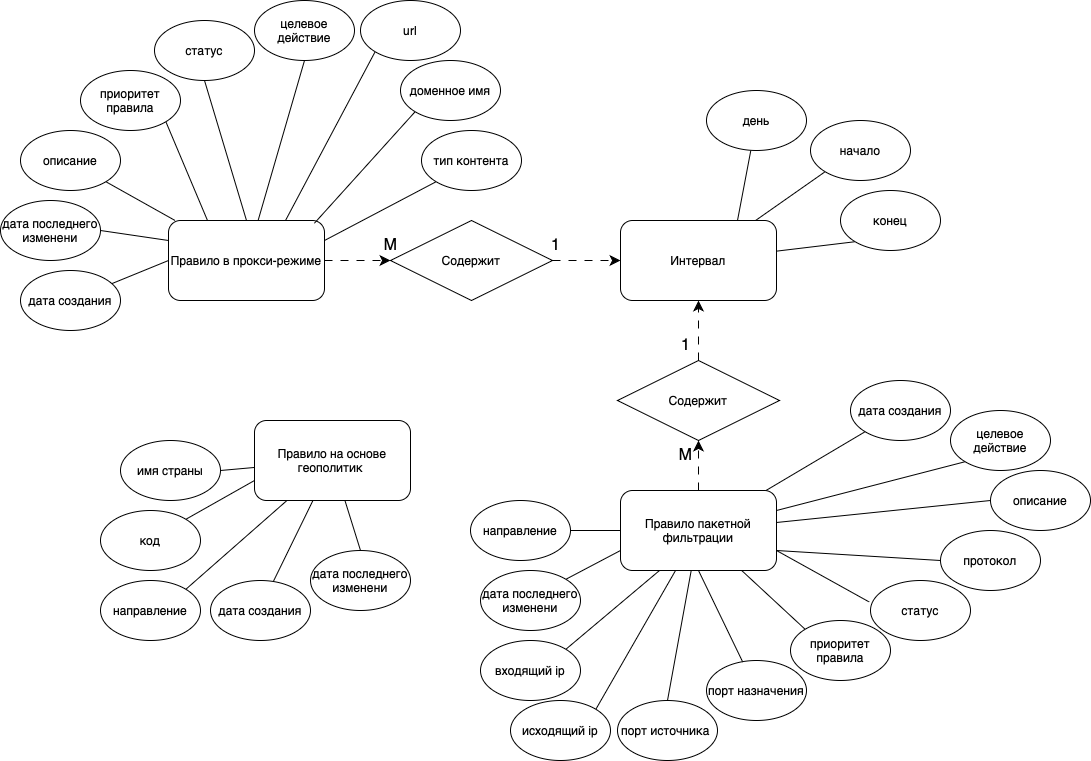

The diagram above was exported from draw.io. Its source (the exported page's mxGraphModel, read from the mxfile embedded in the PNG):
<mxGraphModel dx="653" dy="943" grid="1" gridSize="10" guides="1" tooltips="1" connect="1" arrows="1" fold="1" page="1" pageScale="1" pageWidth="827" pageHeight="1169" math="0" shadow="0">
  <root>
    <mxCell id="0" />
    <mxCell id="1" parent="0" />
    <mxCell id="Fo4t_ywqYaKAOw-Xfg4o-1" value="Правило на основе геополитик&amp;nbsp;" style="rounded=1;whiteSpace=wrap;html=1;" vertex="1" parent="1">
      <mxGeometry x="294" y="460" width="156" height="80" as="geometry" />
    </mxCell>
    <mxCell id="Fo4t_ywqYaKAOw-Xfg4o-2" value="url" style="ellipse;whiteSpace=wrap;html=1;" vertex="1" parent="1">
      <mxGeometry x="400" y="40" width="100" height="60" as="geometry" />
    </mxCell>
    <mxCell id="Fo4t_ywqYaKAOw-Xfg4o-3" style="edgeStyle=none;curved=1;rounded=0;orthogonalLoop=1;jettySize=auto;html=1;exitX=0.5;exitY=0;exitDx=0;exitDy=0;fontSize=12;startSize=8;endSize=8;dashed=1;dashPattern=8 8;" edge="1" parent="1" source="Fo4t_ywqYaKAOw-Xfg4o-4" target="Fo4t_ywqYaKAOw-Xfg4o-15">
      <mxGeometry relative="1" as="geometry" />
    </mxCell>
    <mxCell id="Fo4t_ywqYaKAOw-Xfg4o-72" style="edgeStyle=none;curved=1;rounded=0;orthogonalLoop=1;jettySize=auto;html=1;exitX=0;exitY=0.5;exitDx=0;exitDy=0;entryX=1;entryY=0.5;entryDx=0;entryDy=0;fontSize=12;startSize=8;endSize=8;endArrow=none;startFill=0;" edge="1" parent="1" source="Fo4t_ywqYaKAOw-Xfg4o-4" target="Fo4t_ywqYaKAOw-Xfg4o-71">
      <mxGeometry relative="1" as="geometry" />
    </mxCell>
    <mxCell id="Fo4t_ywqYaKAOw-Xfg4o-4" value="Правило пакетной фильтрации" style="rounded=1;whiteSpace=wrap;html=1;" vertex="1" parent="1">
      <mxGeometry x="660" y="530" width="156" height="80" as="geometry" />
    </mxCell>
    <mxCell id="Fo4t_ywqYaKAOw-Xfg4o-5" style="edgeStyle=none;curved=1;rounded=0;orthogonalLoop=1;jettySize=auto;html=1;exitX=1;exitY=0.5;exitDx=0;exitDy=0;entryX=0;entryY=0.5;entryDx=0;entryDy=0;fontSize=12;startSize=8;endSize=8;dashed=1;dashPattern=8 8;" edge="1" parent="1" source="Fo4t_ywqYaKAOw-Xfg4o-6" target="Fo4t_ywqYaKAOw-Xfg4o-17">
      <mxGeometry relative="1" as="geometry" />
    </mxCell>
    <mxCell id="Fo4t_ywqYaKAOw-Xfg4o-6" value="Правило в прокси-режиме" style="rounded=1;whiteSpace=wrap;html=1;" vertex="1" parent="1">
      <mxGeometry x="208" y="260" width="156" height="80" as="geometry" />
    </mxCell>
    <mxCell id="Fo4t_ywqYaKAOw-Xfg4o-7" style="edgeStyle=none;curved=1;rounded=0;orthogonalLoop=1;jettySize=auto;html=1;exitX=0.75;exitY=0;exitDx=0;exitDy=0;fontSize=12;startSize=8;endSize=8;endArrow=none;startFill=0;" edge="1" parent="1" source="Fo4t_ywqYaKAOw-Xfg4o-10" target="Fo4t_ywqYaKAOw-Xfg4o-11">
      <mxGeometry relative="1" as="geometry" />
    </mxCell>
    <mxCell id="Fo4t_ywqYaKAOw-Xfg4o-8" style="edgeStyle=none;curved=1;rounded=0;orthogonalLoop=1;jettySize=auto;html=1;entryX=0;entryY=1;entryDx=0;entryDy=0;fontSize=12;startSize=8;endSize=8;endArrow=none;startFill=0;" edge="1" parent="1" source="Fo4t_ywqYaKAOw-Xfg4o-10" target="Fo4t_ywqYaKAOw-Xfg4o-12">
      <mxGeometry relative="1" as="geometry" />
    </mxCell>
    <mxCell id="Fo4t_ywqYaKAOw-Xfg4o-9" style="edgeStyle=none;curved=1;rounded=0;orthogonalLoop=1;jettySize=auto;html=1;entryX=0;entryY=1;entryDx=0;entryDy=0;fontSize=12;startSize=8;endSize=8;endArrow=none;startFill=0;" edge="1" parent="1" source="Fo4t_ywqYaKAOw-Xfg4o-10" target="Fo4t_ywqYaKAOw-Xfg4o-13">
      <mxGeometry relative="1" as="geometry" />
    </mxCell>
    <mxCell id="Fo4t_ywqYaKAOw-Xfg4o-10" value="Интервал" style="rounded=1;whiteSpace=wrap;html=1;" vertex="1" parent="1">
      <mxGeometry x="660" y="260" width="156" height="80" as="geometry" />
    </mxCell>
    <mxCell id="Fo4t_ywqYaKAOw-Xfg4o-11" value="день" style="ellipse;whiteSpace=wrap;html=1;" vertex="1" parent="1">
      <mxGeometry x="746" y="130" width="100" height="60" as="geometry" />
    </mxCell>
    <mxCell id="Fo4t_ywqYaKAOw-Xfg4o-12" value="начало" style="ellipse;whiteSpace=wrap;html=1;" vertex="1" parent="1">
      <mxGeometry x="850" y="160" width="100" height="60" as="geometry" />
    </mxCell>
    <mxCell id="Fo4t_ywqYaKAOw-Xfg4o-13" value="конец" style="ellipse;whiteSpace=wrap;html=1;" vertex="1" parent="1">
      <mxGeometry x="880" y="230" width="100" height="60" as="geometry" />
    </mxCell>
    <mxCell id="Fo4t_ywqYaKAOw-Xfg4o-14" style="edgeStyle=none;curved=1;rounded=0;orthogonalLoop=1;jettySize=auto;html=1;exitX=0.5;exitY=0;exitDx=0;exitDy=0;fontSize=12;startSize=8;endSize=8;dashed=1;dashPattern=8 8;" edge="1" parent="1" source="Fo4t_ywqYaKAOw-Xfg4o-15" target="Fo4t_ywqYaKAOw-Xfg4o-10">
      <mxGeometry relative="1" as="geometry" />
    </mxCell>
    <mxCell id="Fo4t_ywqYaKAOw-Xfg4o-15" value="Содержит" style="rhombus;whiteSpace=wrap;html=1;" vertex="1" parent="1">
      <mxGeometry x="657" y="400" width="162" height="80" as="geometry" />
    </mxCell>
    <mxCell id="Fo4t_ywqYaKAOw-Xfg4o-16" style="edgeStyle=none;curved=1;rounded=0;orthogonalLoop=1;jettySize=auto;html=1;exitX=1;exitY=0.5;exitDx=0;exitDy=0;fontSize=12;startSize=8;endSize=8;dashed=1;dashPattern=8 8;" edge="1" parent="1" source="Fo4t_ywqYaKAOw-Xfg4o-17" target="Fo4t_ywqYaKAOw-Xfg4o-10">
      <mxGeometry relative="1" as="geometry" />
    </mxCell>
    <mxCell id="Fo4t_ywqYaKAOw-Xfg4o-17" value="Содержит" style="rhombus;whiteSpace=wrap;html=1;" vertex="1" parent="1">
      <mxGeometry x="430" y="260" width="162" height="80" as="geometry" />
    </mxCell>
    <mxCell id="Fo4t_ywqYaKAOw-Xfg4o-18" value="М" style="text;html=1;align=center;verticalAlign=middle;resizable=0;points=[];autosize=1;strokeColor=none;fillColor=none;fontSize=16;" vertex="1" parent="1">
      <mxGeometry x="410" y="270" width="40" height="30" as="geometry" />
    </mxCell>
    <mxCell id="Fo4t_ywqYaKAOw-Xfg4o-19" value="М" style="text;html=1;align=center;verticalAlign=middle;resizable=0;points=[];autosize=1;strokeColor=none;fillColor=none;fontSize=16;" vertex="1" parent="1">
      <mxGeometry x="705" y="480" width="40" height="30" as="geometry" />
    </mxCell>
    <mxCell id="Fo4t_ywqYaKAOw-Xfg4o-20" value="1" style="text;html=1;align=center;verticalAlign=middle;resizable=0;points=[];autosize=1;strokeColor=none;fillColor=none;fontSize=16;" vertex="1" parent="1">
      <mxGeometry x="580" y="270" width="30" height="30" as="geometry" />
    </mxCell>
    <mxCell id="Fo4t_ywqYaKAOw-Xfg4o-21" value="1" style="text;html=1;align=center;verticalAlign=middle;resizable=0;points=[];autosize=1;strokeColor=none;fillColor=none;fontSize=16;" vertex="1" parent="1">
      <mxGeometry x="710" y="370" width="30" height="30" as="geometry" />
    </mxCell>
    <mxCell id="Fo4t_ywqYaKAOw-Xfg4o-22" value="имя страны" style="ellipse;whiteSpace=wrap;html=1;" vertex="1" parent="1">
      <mxGeometry x="160" y="480" width="100" height="60" as="geometry" />
    </mxCell>
    <mxCell id="Fo4t_ywqYaKAOw-Xfg4o-23" value="код" style="ellipse;whiteSpace=wrap;html=1;" vertex="1" parent="1">
      <mxGeometry x="140" y="550" width="100" height="60" as="geometry" />
    </mxCell>
    <mxCell id="Fo4t_ywqYaKAOw-Xfg4o-24" value="направление" style="ellipse;whiteSpace=wrap;html=1;" vertex="1" parent="1">
      <mxGeometry x="140" y="620" width="100" height="60" as="geometry" />
    </mxCell>
    <mxCell id="Fo4t_ywqYaKAOw-Xfg4o-25" value="дата создания" style="ellipse;whiteSpace=wrap;html=1;" vertex="1" parent="1">
      <mxGeometry x="250" y="620" width="100" height="60" as="geometry" />
    </mxCell>
    <mxCell id="Fo4t_ywqYaKAOw-Xfg4o-26" value="дата последнего изменени" style="ellipse;whiteSpace=wrap;html=1;" vertex="1" parent="1">
      <mxGeometry x="350" y="590" width="100" height="60" as="geometry" />
    </mxCell>
    <mxCell id="Fo4t_ywqYaKAOw-Xfg4o-27" value="исходящий ip" style="ellipse;whiteSpace=wrap;html=1;" vertex="1" parent="1">
      <mxGeometry x="550" y="740" width="100" height="60" as="geometry" />
    </mxCell>
    <mxCell id="Fo4t_ywqYaKAOw-Xfg4o-28" value="входящий ip" style="ellipse;whiteSpace=wrap;html=1;" vertex="1" parent="1">
      <mxGeometry x="520" y="680" width="100" height="60" as="geometry" />
    </mxCell>
    <mxCell id="Fo4t_ywqYaKAOw-Xfg4o-29" value="протокол" style="ellipse;whiteSpace=wrap;html=1;" vertex="1" parent="1">
      <mxGeometry x="980" y="570" width="100" height="60" as="geometry" />
    </mxCell>
    <mxCell id="Fo4t_ywqYaKAOw-Xfg4o-30" value="порт источника&amp;nbsp;" style="ellipse;whiteSpace=wrap;html=1;" vertex="1" parent="1">
      <mxGeometry x="657" y="740" width="100" height="60" as="geometry" />
    </mxCell>
    <mxCell id="Fo4t_ywqYaKAOw-Xfg4o-31" value="порт назначения" style="ellipse;whiteSpace=wrap;html=1;" vertex="1" parent="1">
      <mxGeometry x="746" y="700" width="100" height="60" as="geometry" />
    </mxCell>
    <mxCell id="Fo4t_ywqYaKAOw-Xfg4o-32" value="приоритет правила" style="ellipse;whiteSpace=wrap;html=1;" vertex="1" parent="1">
      <mxGeometry x="830" y="660" width="100" height="60" as="geometry" />
    </mxCell>
    <mxCell id="Fo4t_ywqYaKAOw-Xfg4o-33" value="целевое действие" style="ellipse;whiteSpace=wrap;html=1;" vertex="1" parent="1">
      <mxGeometry x="990" y="450" width="100" height="60" as="geometry" />
    </mxCell>
    <mxCell id="Fo4t_ywqYaKAOw-Xfg4o-34" value="статус" style="ellipse;whiteSpace=wrap;html=1;" vertex="1" parent="1">
      <mxGeometry x="910" y="620" width="100" height="60" as="geometry" />
    </mxCell>
    <mxCell id="Fo4t_ywqYaKAOw-Xfg4o-35" value="описание" style="ellipse;whiteSpace=wrap;html=1;" vertex="1" parent="1">
      <mxGeometry x="1030" y="510" width="100" height="60" as="geometry" />
    </mxCell>
    <mxCell id="Fo4t_ywqYaKAOw-Xfg4o-36" value="доменное имя" style="ellipse;whiteSpace=wrap;html=1;" vertex="1" parent="1">
      <mxGeometry x="440" y="100" width="100" height="60" as="geometry" />
    </mxCell>
    <mxCell id="Fo4t_ywqYaKAOw-Xfg4o-37" value="тип контента" style="ellipse;whiteSpace=wrap;html=1;" vertex="1" parent="1">
      <mxGeometry x="461" y="170" width="100" height="60" as="geometry" />
    </mxCell>
    <mxCell id="Fo4t_ywqYaKAOw-Xfg4o-38" value="статус" style="ellipse;whiteSpace=wrap;html=1;" vertex="1" parent="1">
      <mxGeometry x="194" y="60" width="100" height="60" as="geometry" />
    </mxCell>
    <mxCell id="Fo4t_ywqYaKAOw-Xfg4o-39" value="приоритет правила" style="ellipse;whiteSpace=wrap;html=1;" vertex="1" parent="1">
      <mxGeometry x="120" y="110" width="100" height="60" as="geometry" />
    </mxCell>
    <mxCell id="Fo4t_ywqYaKAOw-Xfg4o-40" value="целевое действие" style="ellipse;whiteSpace=wrap;html=1;" vertex="1" parent="1">
      <mxGeometry x="294" y="40" width="100" height="60" as="geometry" />
    </mxCell>
    <mxCell id="Fo4t_ywqYaKAOw-Xfg4o-41" value="описание" style="ellipse;whiteSpace=wrap;html=1;" vertex="1" parent="1">
      <mxGeometry x="60" y="170" width="100" height="60" as="geometry" />
    </mxCell>
    <mxCell id="Fo4t_ywqYaKAOw-Xfg4o-42" value="дата последнего изменени" style="ellipse;whiteSpace=wrap;html=1;" vertex="1" parent="1">
      <mxGeometry x="520" y="610" width="100" height="60" as="geometry" />
    </mxCell>
    <mxCell id="Fo4t_ywqYaKAOw-Xfg4o-43" value="дата создания" style="ellipse;whiteSpace=wrap;html=1;" vertex="1" parent="1">
      <mxGeometry x="890" y="420" width="100" height="60" as="geometry" />
    </mxCell>
    <mxCell id="Fo4t_ywqYaKAOw-Xfg4o-44" value="дата последнего изменени" style="ellipse;whiteSpace=wrap;html=1;" vertex="1" parent="1">
      <mxGeometry x="40" y="240" width="100" height="60" as="geometry" />
    </mxCell>
    <mxCell id="Fo4t_ywqYaKAOw-Xfg4o-45" value="дата создания" style="ellipse;whiteSpace=wrap;html=1;" vertex="1" parent="1">
      <mxGeometry x="60" y="310" width="100" height="60" as="geometry" />
    </mxCell>
    <mxCell id="Fo4t_ywqYaKAOw-Xfg4o-46" value="" style="endArrow=none;html=1;rounded=0;fontSize=12;startSize=8;endSize=8;curved=1;exitX=0.5;exitY=0;exitDx=0;exitDy=0;" edge="1" parent="1" source="Fo4t_ywqYaKAOw-Xfg4o-26" target="Fo4t_ywqYaKAOw-Xfg4o-1">
      <mxGeometry width="50" height="50" relative="1" as="geometry">
        <mxPoint x="400" y="410" as="sourcePoint" />
        <mxPoint x="450" y="360" as="targetPoint" />
      </mxGeometry>
    </mxCell>
    <mxCell id="Fo4t_ywqYaKAOw-Xfg4o-47" value="" style="endArrow=none;html=1;rounded=0;fontSize=12;startSize=8;endSize=8;curved=1;exitX=1;exitY=0;exitDx=0;exitDy=0;entryX=0;entryY=0.75;entryDx=0;entryDy=0;" edge="1" parent="1" source="Fo4t_ywqYaKAOw-Xfg4o-42" target="Fo4t_ywqYaKAOw-Xfg4o-4">
      <mxGeometry width="50" height="50" relative="1" as="geometry">
        <mxPoint x="597.6753390593275" y="594.3967965644036" as="sourcePoint" />
        <mxPoint x="602.32" y="425.61" as="targetPoint" />
      </mxGeometry>
    </mxCell>
    <mxCell id="Fo4t_ywqYaKAOw-Xfg4o-48" value="" style="endArrow=none;html=1;rounded=0;fontSize=12;startSize=8;endSize=8;curved=1;exitX=0.627;exitY=0.021;exitDx=0;exitDy=0;exitPerimeter=0;" edge="1" parent="1" source="Fo4t_ywqYaKAOw-Xfg4o-25" target="Fo4t_ywqYaKAOw-Xfg4o-1">
      <mxGeometry width="50" height="50" relative="1" as="geometry">
        <mxPoint x="546" y="680" as="sourcePoint" />
        <mxPoint x="530" y="630" as="targetPoint" />
      </mxGeometry>
    </mxCell>
    <mxCell id="Fo4t_ywqYaKAOw-Xfg4o-49" value="" style="endArrow=none;html=1;rounded=0;fontSize=12;startSize=8;endSize=8;curved=1;exitX=1;exitY=0;exitDx=0;exitDy=0;" edge="1" parent="1" source="Fo4t_ywqYaKAOw-Xfg4o-24" target="Fo4t_ywqYaKAOw-Xfg4o-1">
      <mxGeometry width="50" height="50" relative="1" as="geometry">
        <mxPoint x="410" y="671" as="sourcePoint" />
        <mxPoint x="449" y="590" as="targetPoint" />
      </mxGeometry>
    </mxCell>
    <mxCell id="Fo4t_ywqYaKAOw-Xfg4o-50" value="" style="endArrow=none;html=1;rounded=0;fontSize=12;startSize=8;endSize=8;curved=1;exitX=1;exitY=0;exitDx=0;exitDy=0;entryX=0;entryY=0.75;entryDx=0;entryDy=0;" edge="1" parent="1" source="Fo4t_ywqYaKAOw-Xfg4o-23" target="Fo4t_ywqYaKAOw-Xfg4o-1">
      <mxGeometry width="50" height="50" relative="1" as="geometry">
        <mxPoint x="360" y="679" as="sourcePoint" />
        <mxPoint x="461" y="590" as="targetPoint" />
      </mxGeometry>
    </mxCell>
    <mxCell id="Fo4t_ywqYaKAOw-Xfg4o-51" value="" style="endArrow=none;html=1;rounded=0;fontSize=12;startSize=8;endSize=8;curved=1;exitX=1;exitY=0.5;exitDx=0;exitDy=0;" edge="1" parent="1" source="Fo4t_ywqYaKAOw-Xfg4o-22" target="Fo4t_ywqYaKAOw-Xfg4o-1">
      <mxGeometry width="50" height="50" relative="1" as="geometry">
        <mxPoint x="300" y="591" as="sourcePoint" />
        <mxPoint x="361" y="540" as="targetPoint" />
      </mxGeometry>
    </mxCell>
    <mxCell id="Fo4t_ywqYaKAOw-Xfg4o-52" value="" style="endArrow=none;html=1;rounded=0;fontSize=12;startSize=8;endSize=8;curved=1;exitX=1;exitY=0;exitDx=0;exitDy=0;entryX=0.25;entryY=1;entryDx=0;entryDy=0;" edge="1" parent="1" source="Fo4t_ywqYaKAOw-Xfg4o-28" target="Fo4t_ywqYaKAOw-Xfg4o-4">
      <mxGeometry width="50" height="50" relative="1" as="geometry">
        <mxPoint x="660" y="659" as="sourcePoint" />
        <mxPoint x="715" y="630" as="targetPoint" />
      </mxGeometry>
    </mxCell>
    <mxCell id="Fo4t_ywqYaKAOw-Xfg4o-53" value="" style="endArrow=none;html=1;rounded=0;fontSize=12;startSize=8;endSize=8;curved=1;exitX=1;exitY=0;exitDx=0;exitDy=0;" edge="1" parent="1" source="Fo4t_ywqYaKAOw-Xfg4o-27" target="Fo4t_ywqYaKAOw-Xfg4o-4">
      <mxGeometry width="50" height="50" relative="1" as="geometry">
        <mxPoint x="690" y="751" as="sourcePoint" />
        <mxPoint x="773" y="670" as="targetPoint" />
      </mxGeometry>
    </mxCell>
    <mxCell id="Fo4t_ywqYaKAOw-Xfg4o-54" value="" style="endArrow=none;html=1;rounded=0;fontSize=12;startSize=8;endSize=8;curved=1;exitX=0.5;exitY=0;exitDx=0;exitDy=0;" edge="1" parent="1" source="Fo4t_ywqYaKAOw-Xfg4o-30" target="Fo4t_ywqYaKAOw-Xfg4o-4">
      <mxGeometry width="50" height="50" relative="1" as="geometry">
        <mxPoint x="700" y="849" as="sourcePoint" />
        <mxPoint x="780" y="710" as="targetPoint" />
      </mxGeometry>
    </mxCell>
    <mxCell id="Fo4t_ywqYaKAOw-Xfg4o-55" value="" style="endArrow=none;html=1;rounded=0;fontSize=12;startSize=8;endSize=8;curved=1;entryX=0.5;entryY=1;entryDx=0;entryDy=0;" edge="1" parent="1" source="Fo4t_ywqYaKAOw-Xfg4o-31" target="Fo4t_ywqYaKAOw-Xfg4o-4">
      <mxGeometry width="50" height="50" relative="1" as="geometry">
        <mxPoint x="740" y="740" as="sourcePoint" />
        <mxPoint x="764" y="610" as="targetPoint" />
      </mxGeometry>
    </mxCell>
    <mxCell id="Fo4t_ywqYaKAOw-Xfg4o-56" value="" style="endArrow=none;html=1;rounded=0;fontSize=12;startSize=8;endSize=8;curved=1;exitX=0;exitY=0;exitDx=0;exitDy=0;" edge="1" parent="1" source="Fo4t_ywqYaKAOw-Xfg4o-32" target="Fo4t_ywqYaKAOw-Xfg4o-4">
      <mxGeometry width="50" height="50" relative="1" as="geometry">
        <mxPoint x="864" y="811" as="sourcePoint" />
        <mxPoint x="820" y="720" as="targetPoint" />
      </mxGeometry>
    </mxCell>
    <mxCell id="Fo4t_ywqYaKAOw-Xfg4o-57" value="" style="endArrow=none;html=1;rounded=0;fontSize=12;startSize=8;endSize=8;curved=1;exitX=-0.016;exitY=0.355;exitDx=0;exitDy=0;exitPerimeter=0;entryX=1;entryY=0.75;entryDx=0;entryDy=0;" edge="1" parent="1" source="Fo4t_ywqYaKAOw-Xfg4o-34" target="Fo4t_ywqYaKAOw-Xfg4o-4">
      <mxGeometry width="50" height="50" relative="1" as="geometry">
        <mxPoint x="895" y="740" as="sourcePoint" />
        <mxPoint x="830" y="670" as="targetPoint" />
      </mxGeometry>
    </mxCell>
    <mxCell id="Fo4t_ywqYaKAOw-Xfg4o-58" value="" style="endArrow=none;html=1;rounded=0;fontSize=12;startSize=8;endSize=8;curved=1;exitX=0;exitY=0.5;exitDx=0;exitDy=0;entryX=1;entryY=0.75;entryDx=0;entryDy=0;" edge="1" parent="1" source="Fo4t_ywqYaKAOw-Xfg4o-29" target="Fo4t_ywqYaKAOw-Xfg4o-4">
      <mxGeometry width="50" height="50" relative="1" as="geometry">
        <mxPoint x="953" y="730" as="sourcePoint" />
        <mxPoint x="890" y="660" as="targetPoint" />
      </mxGeometry>
    </mxCell>
    <mxCell id="Fo4t_ywqYaKAOw-Xfg4o-59" value="" style="endArrow=none;html=1;rounded=0;fontSize=12;startSize=8;endSize=8;curved=1;exitX=0;exitY=0.5;exitDx=0;exitDy=0;" edge="1" parent="1" source="Fo4t_ywqYaKAOw-Xfg4o-35" target="Fo4t_ywqYaKAOw-Xfg4o-4">
      <mxGeometry width="50" height="50" relative="1" as="geometry">
        <mxPoint x="1064" y="610" as="sourcePoint" />
        <mxPoint x="900" y="580" as="targetPoint" />
      </mxGeometry>
    </mxCell>
    <mxCell id="Fo4t_ywqYaKAOw-Xfg4o-60" value="" style="endArrow=none;html=1;rounded=0;fontSize=12;startSize=8;endSize=8;curved=1;exitX=0;exitY=1;exitDx=0;exitDy=0;entryX=1;entryY=0.25;entryDx=0;entryDy=0;" edge="1" parent="1" source="Fo4t_ywqYaKAOw-Xfg4o-33" target="Fo4t_ywqYaKAOw-Xfg4o-4">
      <mxGeometry width="50" height="50" relative="1" as="geometry">
        <mxPoint x="1164" y="550" as="sourcePoint" />
        <mxPoint x="950" y="572" as="targetPoint" />
      </mxGeometry>
    </mxCell>
    <mxCell id="Fo4t_ywqYaKAOw-Xfg4o-61" value="" style="endArrow=none;html=1;rounded=0;fontSize=12;startSize=8;endSize=8;curved=1;exitX=0;exitY=1;exitDx=0;exitDy=0;" edge="1" parent="1" source="Fo4t_ywqYaKAOw-Xfg4o-43" target="Fo4t_ywqYaKAOw-Xfg4o-4">
      <mxGeometry width="50" height="50" relative="1" as="geometry">
        <mxPoint x="1189" y="530" as="sourcePoint" />
        <mxPoint x="1000" y="579" as="targetPoint" />
      </mxGeometry>
    </mxCell>
    <mxCell id="Fo4t_ywqYaKAOw-Xfg4o-62" value="" style="endArrow=none;html=1;rounded=0;fontSize=12;startSize=8;endSize=8;curved=1;entryX=0;entryY=0.5;entryDx=0;entryDy=0;" edge="1" parent="1" source="Fo4t_ywqYaKAOw-Xfg4o-45" target="Fo4t_ywqYaKAOw-Xfg4o-6">
      <mxGeometry width="50" height="50" relative="1" as="geometry">
        <mxPoint x="394" y="240" as="sourcePoint" />
        <mxPoint x="378" y="190" as="targetPoint" />
      </mxGeometry>
    </mxCell>
    <mxCell id="Fo4t_ywqYaKAOw-Xfg4o-63" value="" style="endArrow=none;html=1;rounded=0;fontSize=12;startSize=8;endSize=8;curved=1;entryX=0;entryY=0.25;entryDx=0;entryDy=0;exitX=1;exitY=0.5;exitDx=0;exitDy=0;" edge="1" parent="1" source="Fo4t_ywqYaKAOw-Xfg4o-44" target="Fo4t_ywqYaKAOw-Xfg4o-6">
      <mxGeometry width="50" height="50" relative="1" as="geometry">
        <mxPoint x="210" y="303" as="sourcePoint" />
        <mxPoint x="267" y="280" as="targetPoint" />
      </mxGeometry>
    </mxCell>
    <mxCell id="Fo4t_ywqYaKAOw-Xfg4o-64" value="" style="endArrow=none;html=1;rounded=0;fontSize=12;startSize=8;endSize=8;curved=1;exitX=1;exitY=1;exitDx=0;exitDy=0;" edge="1" parent="1" source="Fo4t_ywqYaKAOw-Xfg4o-41" target="Fo4t_ywqYaKAOw-Xfg4o-6">
      <mxGeometry width="50" height="50" relative="1" as="geometry">
        <mxPoint x="220" y="200" as="sourcePoint" />
        <mxPoint x="288" y="210" as="targetPoint" />
      </mxGeometry>
    </mxCell>
    <mxCell id="Fo4t_ywqYaKAOw-Xfg4o-65" value="" style="endArrow=none;html=1;rounded=0;fontSize=12;startSize=8;endSize=8;curved=1;entryX=0.25;entryY=0;entryDx=0;entryDy=0;exitX=1;exitY=1;exitDx=0;exitDy=0;" edge="1" parent="1" source="Fo4t_ywqYaKAOw-Xfg4o-39" target="Fo4t_ywqYaKAOw-Xfg4o-6">
      <mxGeometry width="50" height="50" relative="1" as="geometry">
        <mxPoint x="290" y="200" as="sourcePoint" />
        <mxPoint x="353" y="239" as="targetPoint" />
      </mxGeometry>
    </mxCell>
    <mxCell id="Fo4t_ywqYaKAOw-Xfg4o-66" value="" style="endArrow=none;html=1;rounded=0;fontSize=12;startSize=8;endSize=8;curved=1;entryX=0.5;entryY=0;entryDx=0;entryDy=0;exitX=0.5;exitY=1;exitDx=0;exitDy=0;" edge="1" parent="1" source="Fo4t_ywqYaKAOw-Xfg4o-38" target="Fo4t_ywqYaKAOw-Xfg4o-6">
      <mxGeometry width="50" height="50" relative="1" as="geometry">
        <mxPoint x="250" y="190" as="sourcePoint" />
        <mxPoint x="292" y="289" as="targetPoint" />
      </mxGeometry>
    </mxCell>
    <mxCell id="Fo4t_ywqYaKAOw-Xfg4o-67" value="" style="endArrow=none;html=1;rounded=0;fontSize=12;startSize=8;endSize=8;curved=1;exitX=0.5;exitY=1;exitDx=0;exitDy=0;" edge="1" parent="1" source="Fo4t_ywqYaKAOw-Xfg4o-40" target="Fo4t_ywqYaKAOw-Xfg4o-6">
      <mxGeometry width="50" height="50" relative="1" as="geometry">
        <mxPoint x="330" y="200" as="sourcePoint" />
        <mxPoint x="372" y="340" as="targetPoint" />
      </mxGeometry>
    </mxCell>
    <mxCell id="Fo4t_ywqYaKAOw-Xfg4o-68" value="" style="endArrow=none;html=1;rounded=0;fontSize=12;startSize=8;endSize=8;curved=1;exitX=0;exitY=1;exitDx=0;exitDy=0;entryX=0.75;entryY=0;entryDx=0;entryDy=0;" edge="1" parent="1" source="Fo4t_ywqYaKAOw-Xfg4o-2" target="Fo4t_ywqYaKAOw-Xfg4o-6">
      <mxGeometry width="50" height="50" relative="1" as="geometry">
        <mxPoint x="416" y="190" as="sourcePoint" />
        <mxPoint x="370" y="350" as="targetPoint" />
      </mxGeometry>
    </mxCell>
    <mxCell id="Fo4t_ywqYaKAOw-Xfg4o-69" value="" style="endArrow=none;html=1;rounded=0;fontSize=12;startSize=8;endSize=8;curved=1;exitX=0;exitY=1;exitDx=0;exitDy=0;entryX=0.935;entryY=0.035;entryDx=0;entryDy=0;entryPerimeter=0;" edge="1" parent="1" source="Fo4t_ywqYaKAOw-Xfg4o-36" target="Fo4t_ywqYaKAOw-Xfg4o-6">
      <mxGeometry width="50" height="50" relative="1" as="geometry">
        <mxPoint x="510" y="310" as="sourcePoint" />
        <mxPoint x="420" y="479" as="targetPoint" />
      </mxGeometry>
    </mxCell>
    <mxCell id="Fo4t_ywqYaKAOw-Xfg4o-70" value="" style="endArrow=none;html=1;rounded=0;fontSize=12;startSize=8;endSize=8;curved=1;exitX=0;exitY=1;exitDx=0;exitDy=0;entryX=1;entryY=0.25;entryDx=0;entryDy=0;" edge="1" parent="1" source="Fo4t_ywqYaKAOw-Xfg4o-37" target="Fo4t_ywqYaKAOw-Xfg4o-6">
      <mxGeometry width="50" height="50" relative="1" as="geometry">
        <mxPoint x="491" y="330" as="sourcePoint" />
        <mxPoint x="400" y="439" as="targetPoint" />
      </mxGeometry>
    </mxCell>
    <mxCell id="Fo4t_ywqYaKAOw-Xfg4o-71" value="направление" style="ellipse;whiteSpace=wrap;html=1;" vertex="1" parent="1">
      <mxGeometry x="510" y="540" width="100" height="60" as="geometry" />
    </mxCell>
  </root>
</mxGraphModel>